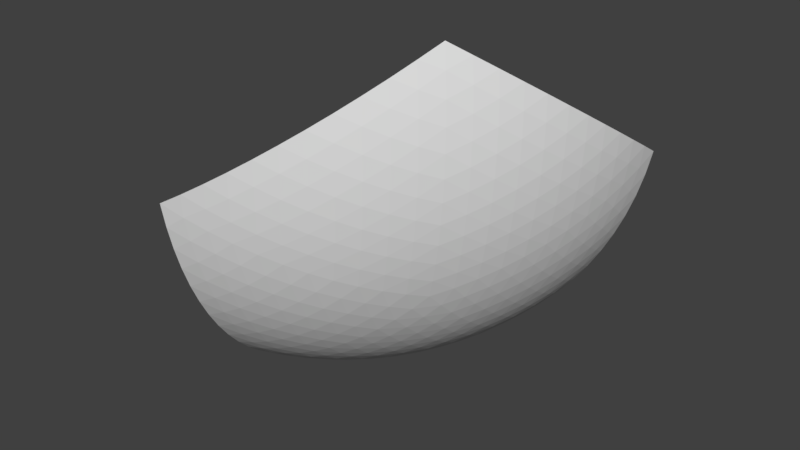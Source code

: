 # Source: Planet_water_part_11.blend  (saved by Blender 2.77.0; exported with 4.5.12 LTS)
import bpy
from mathutils import Matrix  # noqa: F401  (used for matrix-valued properties, if any)

bpy.ops.wm.read_factory_settings(use_empty=True)
scene = bpy.context.scene
scene.name = 'Scene'

# ---- collections
col_collection_1 = bpy.data.collections.new('Collection 1'); scene.collection.children.link(col_collection_1)

# ---- world
world_world = bpy.data.worlds.new('World'); scene.world = world_world
world_world.color = (0.05088, 0.05088, 0.05088)
world_world.use_sun_shadow = False
world_world.sun_shadow_jitter_overblur = 0.0
world_world.cycles.sampling_method = 'MANUAL'

# ---- meshes
me_planet_water_part_11 = bpy.data.meshes.new('Planet water part 11')
me_planet_water_part_11.from_pydata([(0.137, -0.4236, -0.5833), (0.445, -0.0006118, -0.5831), (0.2226, -0.6853, -0.1383), (0.5825, -0.4239, 0.1372), (0.7201, -2.084e-05, -0.1383), (0.5304, -0.3858, -0.3285), (0.6096, -0.3916, 0.113), (0.6341, -0.3575, 0.0883), (0.6558, -0.3219, 0.0632), (0.6747, -0.2848, 0.03782), (0.6905, -0.2465, 0.01227), (0.7033, -0.2071, -0.01333), (0.713, -0.1668, -0.03887), (0.7195, -0.1257, -0.06425), (0.7229, -0.08414, -0.08935), (0.7231, -0.04217, -0.114), (0.4247, -0.04267, -0.5966), (0.4025, -0.08455, -0.6075), (0.3785, -0.1261, -0.6157), (0.3528, -0.167, -0.6212), (0.3256, -0.2072, -0.6239), (0.297, -0.2465, -0.624), (0.2671, -0.2848, -0.6212), (0.236, -0.3218, -0.6158), (0.2038, -0.3573, -0.6076), (0.1708, -0.3913, -0.5968), (0.4826, -0.000557, -0.5524), (0.5182, -0.0005033, -0.5192), (0.5514, -0.0004503, -0.4837), (0.5822, -0.0003979, -0.4461), (0.6105, -0.0003456, -0.4065), (0.636, -0.0002933, -0.3652), (0.6588, -0.0002406, -0.3222), (0.6787, -0.0001873, -0.2779), (0.6956, -0.0001331, -0.2323), (0.7094, -7.77e-05, -0.1857), (0.5601, -0.4597, 0.113), (0.5354, -0.4935, 0.08828), (0.5082, -0.525, 0.06318), (0.4789, -0.5543, 0.03779), (0.4474, -0.5812, 0.01224), (0.4139, -0.6055, -0.01337), (0.3787, -0.6271, -0.03892), (0.3418, -0.646, -0.0643), (0.3033, -0.662, -0.0894), (0.2636, -0.6751, -0.1141), (0.2193, -0.6751, -0.1858), (0.2149, -0.6619, -0.2324), (0.2097, -0.6459, -0.278), (0.2035, -0.627, -0.3224), (0.1964, -0.6053, -0.3653), (0.1884, -0.581, -0.4067), (0.1796, -0.5541, -0.4463), (0.17, -0.5248, -0.4839), (0.1597, -0.4932, -0.5194), (0.1487, -0.4594, -0.5526), (0.1779, -0.4276, -0.5691), (0.2182, -0.4302, -0.5529), (0.2578, -0.4312, -0.5348), (0.2964, -0.4308, -0.5147), (0.334, -0.4288, -0.4929), (0.3704, -0.4253, -0.4693), (0.4055, -0.4203, -0.4441), (0.4391, -0.4138, -0.4173), (0.4713, -0.4059, -0.389), (0.5017, -0.3965, -0.3594), (0.588, -0.428, 0.09427), (0.5916, -0.4305, 0.05098), (0.593, -0.4315, 0.007511), (0.5923, -0.431, -0.03598), (0.5896, -0.429, -0.07935), (0.5848, -0.4254, -0.1224), (0.5779, -0.4204, -0.1651), (0.569, -0.4139, -0.2072), (0.5581, -0.4059, -0.2485), (0.5452, -0.3966, -0.289), (0.5318, -0.3552, -0.3593), (0.5313, -0.3234, -0.3889), (0.5289, -0.2905, -0.4172), (0.5246, -0.2565, -0.4439), (0.5186, -0.2216, -0.4691), (0.5107, -0.186, -0.4927), (0.501, -0.1497, -0.5145), (0.4895, -0.1129, -0.5346), (0.4763, -0.0757, -0.5527), (0.4615, -0.03822, -0.5689), (0.7148, -0.03768, -0.1593), (0.7069, -0.07521, -0.1799), (0.6966, -0.1125, -0.1998), (0.6838, -0.1493, -0.219), (0.6686, -0.1857, -0.2374), (0.651, -0.2214, -0.255), (0.6312, -0.2563, -0.2717), (0.6091, -0.2903, -0.2875), (0.5849, -0.3233, -0.3022), (0.5587, -0.3552, -0.3159), (0.5101, -0.4221, -0.3159), (0.4879, -0.4569, -0.3022), (0.4641, -0.4901, -0.2875), (0.4386, -0.5215, -0.2718), (0.4115, -0.5512, -0.2551), (0.3831, -0.5789, -0.2375), (0.3532, -0.6046, -0.219), (0.3222, -0.6281, -0.1998), (0.29, -0.6495, -0.1799), (0.2568, -0.6686, -0.1594), (0.5024, -0.3655, -0.3899), (0.4713, -0.3744, -0.4192), (0.5013, -0.3332, -0.4192), (0.4385, -0.3819, -0.4472), (0.4695, -0.3416, -0.4482), (0.4983, -0.2998, -0.4471), (0.4041, -0.3879, -0.4738), (0.436, -0.3486, -0.476), (0.4658, -0.3077, -0.476), (0.4933, -0.2653, -0.4737), (0.3683, -0.3923, -0.4988), (0.4008, -0.354, -0.5023), (0.4315, -0.3141, -0.5035), (0.4601, -0.2726, -0.5023), (0.4865, -0.2298, -0.4987), (0.331, -0.3953, -0.5221), (0.3641, -0.3579, -0.5271), (0.3954, -0.3189, -0.5296), (0.4249, -0.2783, -0.5295), (0.4524, -0.2365, -0.527), (0.4778, -0.1936, -0.522), (0.2925, -0.3966, -0.5437), (0.3259, -0.3602, -0.5501), (0.3577, -0.3221, -0.554), (0.3879, -0.2825, -0.5553), (0.4164, -0.2416, -0.554), (0.4428, -0.1995, -0.55), (0.4673, -0.1566, -0.5436), (0.2528, -0.3964, -0.5634), (0.2863, -0.3609, -0.5713), (0.3185, -0.3236, -0.5766), (0.3492, -0.2849, -0.5793), (0.3783, -0.2449, -0.5792), (0.4057, -0.2038, -0.5766), (0.4313, -0.1618, -0.5712), (0.4548, -0.119, -0.5633), (0.2122, -0.3947, -0.5811), (0.2456, -0.3599, -0.5905), (0.2778, -0.3235, -0.5973), (0.3089, -0.2857, -0.6013), (0.3385, -0.2466, -0.6027), (0.3666, -0.2064, -0.6013), (0.3931, -0.1653, -0.5972), (0.4178, -0.1234, -0.5904), (0.4406, -0.08099, -0.581), (0.5242, -0.4324, -0.276), (0.5365, -0.4414, -0.2351), (0.5015, -0.4668, -0.2619), (0.5468, -0.449, -0.1933), (0.5131, -0.4755, -0.2205), (0.477, -0.4997, -0.2467), (0.5551, -0.4551, -0.1507), (0.5228, -0.4827, -0.1781), (0.4879, -0.508, -0.2048), (0.4508, -0.5308, -0.2305), (0.5613, -0.4598, -0.1074), (0.5303, -0.4885, -0.1349), (0.4969, -0.5149, -0.1618), (0.4611, -0.5388, -0.188), (0.4231, -0.5602, -0.2132), (0.5654, -0.463, -0.06363), (0.5358, -0.4928, -0.091), (0.5037, -0.5203, -0.1179), (0.4692, -0.5453, -0.1443), (0.4325, -0.5678, -0.1701), (0.3938, -0.5876, -0.195), (0.5674, -0.4646, -0.01955), (0.5391, -0.4955, -0.04653), (0.5083, -0.5241, -0.07331), (0.4751, -0.5502, -0.09976), (0.4398, -0.5738, -0.1258), (0.4024, -0.5947, -0.1512), (0.3631, -0.6129, -0.1759), (0.5671, -0.4646, 0.02471), (0.5401, -0.4965, -0.001697), (0.5106, -0.5262, -0.0281), (0.4788, -0.5534, -0.0544), (0.4447, -0.5781, -0.08045), (0.4087, -0.6002, -0.1062), (0.3707, -0.6195, -0.1314), (0.3311, -0.636, -0.156), (0.5647, -0.4629, 0.06895), (0.5389, -0.4958, 0.04331), (0.5106, -0.5265, 0.01746), (0.48, -0.5548, -0.008469), (0.4473, -0.5806, -0.03437), (0.4126, -0.6038, -0.06013), (0.376, -0.6243, -0.08563), (0.3377, -0.642, -0.1108), (0.2979, -0.6567, -0.1354), (0.5594, -0.3241, -0.3464), (0.5583, -0.2918, -0.3756), (0.5851, -0.2917, -0.3323), (0.5554, -0.2583, -0.4035), (0.5834, -0.2589, -0.3612), (0.6087, -0.2582, -0.3172), (0.5505, -0.2237, -0.43), (0.5799, -0.2247, -0.3888), (0.6065, -0.2247, -0.3458), (0.6303, -0.2236, -0.3011), (0.5439, -0.1882, -0.4549), (0.5745, -0.1895, -0.4149), (0.6024, -0.1899, -0.373), (0.6275, -0.1894, -0.3293), (0.6496, -0.188, -0.284), (0.5353, -0.1518, -0.4781), (0.5672, -0.1532, -0.4394), (0.5963, -0.1538, -0.3987), (0.6227, -0.1538, -0.3561), (0.6461, -0.153, -0.3118), (0.6665, -0.1515, -0.266), (0.5249, -0.1147, -0.4996), (0.5579, -0.116, -0.4622), (0.5882, -0.1167, -0.4227), (0.6158, -0.1169, -0.3813), (0.6406, -0.1166, -0.338), (0.6624, -0.1157, -0.2932), (0.681, -0.1144, -0.2471), (0.5126, -0.07702, -0.5191), (0.5466, -0.078, -0.4832), (0.578, -0.07864, -0.445), (0.6068, -0.07893, -0.4048), (0.6329, -0.07888, -0.3627), (0.656, -0.07848, -0.319), (0.6761, -0.07773, -0.2738), (0.6931, -0.07664, -0.2274), (0.4985, -0.03892, -0.5368), (0.5334, -0.03945, -0.5022), (0.5658, -0.03982, -0.4654), (0.5956, -0.04003, -0.4264), (0.6228, -0.04006, -0.3856), (0.6472, -0.03992, -0.343), (0.6687, -0.03961, -0.2989), (0.6872, -0.03914, -0.2535), (0.7025, -0.03849, -0.2069), (0.5728, -0.3655, -0.276), (0.5985, -0.3331, -0.2619), (0.5851, -0.3744, -0.2351), (0.6222, -0.2997, -0.2467), (0.6103, -0.3416, -0.2205), (0.5955, -0.3819, -0.1933), (0.6438, -0.2651, -0.2305), (0.6335, -0.3076, -0.2048), (0.6202, -0.3486, -0.1781), (0.6039, -0.3879, -0.1507), (0.6631, -0.2296, -0.2132), (0.6545, -0.2724, -0.1879), (0.6428, -0.314, -0.1618), (0.628, -0.3541, -0.1349), (0.6102, -0.3924, -0.1074), (0.6801, -0.1933, -0.195), (0.6732, -0.2363, -0.17), (0.6632, -0.2782, -0.1443), (0.65, -0.3189, -0.1179), (0.6337, -0.358, -0.09099), (0.6145, -0.3954, -0.06363), (0.6947, -0.1562, -0.1759), (0.6895, -0.1993, -0.1512), (0.6812, -0.2414, -0.1257), (0.6697, -0.2824, -0.09974), (0.655, -0.3221, -0.0733), (0.6373, -0.3603, -0.04652), (0.6166, -0.3968, -0.01954), (0.7067, -0.1186, -0.156), (0.7033, -0.1615, -0.1313), (0.6967, -0.2036, -0.1061), (0.6868, -0.2448, -0.08043), (0.6738, -0.2849, -0.05438), (0.6577, -0.3237, -0.02809), (0.6386, -0.361, -0.001686), (0.6165, -0.3967, 0.02471), (0.7162, -0.08054, -0.1353), (0.7145, -0.123, -0.1107), (0.7095, -0.165, -0.08559), (0.7013, -0.2062, -0.0601), (0.69, -0.2465, -0.03434), (0.6755, -0.2857, -0.008445), (0.658, -0.3236, 0.01748), (0.6375, -0.3601, 0.04332), (0.6142, -0.3949, 0.06896), (0.4807, -0.4324, -0.3464), (0.4579, -0.4668, -0.3324), (0.4496, -0.4413, -0.3757), (0.4334, -0.4996, -0.3173), (0.4261, -0.4754, -0.3613), (0.4168, -0.4489, -0.4036), (0.4071, -0.5308, -0.3012), (0.4007, -0.5079, -0.3459), (0.3925, -0.4826, -0.3889), (0.3823, -0.455, -0.4301), (0.3793, -0.5601, -0.2841), (0.3737, -0.5387, -0.3294), (0.3663, -0.5148, -0.3731), (0.3572, -0.4884, -0.415), (0.3464, -0.4597, -0.455), (0.3499, -0.5875, -0.2661), (0.3449, -0.5677, -0.3119), (0.3383, -0.5452, -0.3562), (0.3301, -0.5201, -0.3988), (0.3203, -0.4926, -0.4396), (0.3091, -0.4628, -0.4783), (0.3191, -0.6128, -0.2472), (0.3145, -0.5947, -0.2934), (0.3085, -0.5737, -0.3382), (0.301, -0.5501, -0.3814), (0.2922, -0.5239, -0.4229), (0.282, -0.4953, -0.4624), (0.2705, -0.4643, -0.4997), (0.287, -0.6359, -0.2274), (0.2826, -0.6194, -0.2739), (0.277, -0.6001, -0.3191), (0.2702, -0.578, -0.3629), (0.2621, -0.5533, -0.405), (0.2528, -0.526, -0.4452), (0.2423, -0.4963, -0.4834), (0.2308, -0.4643, -0.5193), (0.2536, -0.6567, -0.207), (0.2494, -0.6419, -0.2536), (0.244, -0.6242, -0.299), (0.2376, -0.6037, -0.3432), (0.2301, -0.5805, -0.3858), (0.2215, -0.5546, -0.4266), (0.212, -0.5263, -0.4655), (0.2015, -0.4956, -0.5024), (0.1901, -0.4627, -0.537)], [], [(2, 46, 105), (4, 15, 86), (1, 26, 85), (3, 36, 66), (0, 25, 56), (65, 76, 5), (64, 106, 65), (63, 107, 64), (62, 109, 63), (61, 112, 62), (60, 116, 61), (59, 121, 60), (58, 127, 59), (57, 134, 58), (56, 142, 57), (65, 106, 76), (106, 77, 76), (64, 107, 106), (107, 108, 106), (106, 108, 77), (108, 78, 77), (63, 109, 107), (109, 110, 107), (107, 110, 108), (110, 111, 108), (108, 111, 78), (111, 79, 78), (62, 112, 109), (112, 113, 109), (109, 113, 110), (113, 114, 110), (110, 114, 111), (114, 115, 111), (111, 115, 79), (115, 80, 79), (61, 116, 112), (116, 117, 112), (112, 117, 113), (117, 118, 113), (113, 118, 114), (118, 119, 114), (114, 119, 115), (119, 120, 115), (115, 120, 80), (120, 81, 80), (60, 121, 116), (121, 122, 116), (116, 122, 117), (122, 123, 117), (117, 123, 118), (123, 124, 118), (118, 124, 119), (124, 125, 119), (119, 125, 120), (125, 126, 120), (120, 126, 81), (126, 82, 81), (59, 127, 121), (127, 128, 121), (121, 128, 122), (128, 129, 122), (122, 129, 123), (129, 130, 123), (123, 130, 124), (130, 131, 124), (124, 131, 125), (131, 132, 125), (125, 132, 126), (132, 133, 126), (126, 133, 82), (133, 83, 82), (58, 134, 127), (134, 135, 127), (127, 135, 128), (135, 136, 128), (128, 136, 129), (136, 137, 129), (129, 137, 130), (137, 138, 130), (130, 138, 131), (138, 139, 131), (131, 139, 132), (139, 140, 132), (132, 140, 133), (140, 141, 133), (133, 141, 83), (141, 84, 83), (57, 142, 134), (142, 143, 134), (134, 143, 135), (143, 144, 135), (135, 144, 136), (144, 145, 136), (136, 145, 137), (145, 146, 137), (137, 146, 138), (146, 147, 138), (138, 147, 139), (147, 148, 139), (139, 148, 140), (148, 149, 140), (140, 149, 141), (149, 150, 141), (141, 150, 84), (150, 85, 84), (56, 25, 142), (25, 24, 142), (142, 24, 143), (24, 23, 143), (143, 23, 144), (23, 22, 144), (144, 22, 145), (22, 21, 145), (145, 21, 146), (21, 20, 146), (146, 20, 147), (20, 19, 147), (147, 19, 148), (19, 18, 148), (148, 18, 149), (18, 17, 149), (149, 17, 150), (17, 16, 150), (150, 16, 85), (16, 1, 85), (75, 96, 5), (74, 151, 75), (73, 152, 74), (72, 154, 73), (71, 157, 72), (70, 161, 71), (69, 166, 70), (68, 172, 69), (67, 179, 68), (66, 187, 67), (75, 151, 96), (151, 97, 96), (74, 152, 151), (152, 153, 151), (151, 153, 97), (153, 98, 97), (73, 154, 152), (154, 155, 152), (152, 155, 153), (155, 156, 153), (153, 156, 98), (156, 99, 98), (72, 157, 154), (157, 158, 154), (154, 158, 155), (158, 159, 155), (155, 159, 156), (159, 160, 156), (156, 160, 99), (160, 100, 99), (71, 161, 157), (161, 162, 157), (157, 162, 158), (162, 163, 158), (158, 163, 159), (163, 164, 159), (159, 164, 160), (164, 165, 160), (160, 165, 100), (165, 101, 100), (70, 166, 161), (166, 167, 161), (161, 167, 162), (167, 168, 162), (162, 168, 163), (168, 169, 163), (163, 169, 164), (169, 170, 164), (164, 170, 165), (170, 171, 165), (165, 171, 101), (171, 102, 101), (69, 172, 166), (172, 173, 166), (166, 173, 167), (173, 174, 167), (167, 174, 168), (174, 175, 168), (168, 175, 169), (175, 176, 169), (169, 176, 170), (176, 177, 170), (170, 177, 171), (177, 178, 171), (171, 178, 102), (178, 103, 102), (68, 179, 172), (179, 180, 172), (172, 180, 173), (180, 181, 173), (173, 181, 174), (181, 182, 174), (174, 182, 175), (182, 183, 175), (175, 183, 176), (183, 184, 176), (176, 184, 177), (184, 185, 177), (177, 185, 178), (185, 186, 178), (178, 186, 103), (186, 104, 103), (67, 187, 179), (187, 188, 179), (179, 188, 180), (188, 189, 180), (180, 189, 181), (189, 190, 181), (181, 190, 182), (190, 191, 182), (182, 191, 183), (191, 192, 183), (183, 192, 184), (192, 193, 184), (184, 193, 185), (193, 194, 185), (185, 194, 186), (194, 195, 186), (186, 195, 104), (195, 105, 104), (66, 36, 187), (36, 37, 187), (187, 37, 188), (37, 38, 188), (188, 38, 189), (38, 39, 189), (189, 39, 190), (39, 40, 190), (190, 40, 191), (40, 41, 191), (191, 41, 192), (41, 42, 192), (192, 42, 193), (42, 43, 193), (193, 43, 194), (43, 44, 194), (194, 44, 195), (44, 45, 195), (195, 45, 105), (45, 2, 105), (76, 95, 5), (77, 196, 76), (78, 197, 77), (79, 199, 78), (80, 202, 79), (81, 206, 80), (82, 211, 81), (83, 217, 82), (84, 224, 83), (85, 232, 84), (76, 196, 95), (196, 94, 95), (77, 197, 196), (197, 198, 196), (196, 198, 94), (198, 93, 94), (78, 199, 197), (199, 200, 197), (197, 200, 198), (200, 201, 198), (198, 201, 93), (201, 92, 93), (79, 202, 199), (202, 203, 199), (199, 203, 200), (203, 204, 200), (200, 204, 201), (204, 205, 201), (201, 205, 92), (205, 91, 92), (80, 206, 202), (206, 207, 202), (202, 207, 203), (207, 208, 203), (203, 208, 204), (208, 209, 204), (204, 209, 205), (209, 210, 205), (205, 210, 91), (210, 90, 91), (81, 211, 206), (211, 212, 206), (206, 212, 207), (212, 213, 207), (207, 213, 208), (213, 214, 208), (208, 214, 209), (214, 215, 209), (209, 215, 210), (215, 216, 210), (210, 216, 90), (216, 89, 90), (82, 217, 211), (217, 218, 211), (211, 218, 212), (218, 219, 212), (212, 219, 213), (219, 220, 213), (213, 220, 214), (220, 221, 214), (214, 221, 215), (221, 222, 215), (215, 222, 216), (222, 223, 216), (216, 223, 89), (223, 88, 89), (83, 224, 217), (224, 225, 217), (217, 225, 218), (225, 226, 218), (218, 226, 219), (226, 227, 219), (219, 227, 220), (227, 228, 220), (220, 228, 221), (228, 229, 221), (221, 229, 222), (229, 230, 222), (222, 230, 223), (230, 231, 223), (223, 231, 88), (231, 87, 88), (84, 232, 224), (232, 233, 224), (224, 233, 225), (233, 234, 225), (225, 234, 226), (234, 235, 226), (226, 235, 227), (235, 236, 227), (227, 236, 228), (236, 237, 228), (228, 237, 229), (237, 238, 229), (229, 238, 230), (238, 239, 230), (230, 239, 231), (239, 240, 231), (231, 240, 87), (240, 86, 87), (85, 26, 232), (26, 27, 232), (232, 27, 233), (27, 28, 233), (233, 28, 234), (28, 29, 234), (234, 29, 235), (29, 30, 235), (235, 30, 236), (30, 31, 236), (236, 31, 237), (31, 32, 237), (237, 32, 238), (32, 33, 238), (238, 33, 239), (33, 34, 239), (239, 34, 240), (34, 35, 240), (240, 35, 86), (35, 4, 86), (95, 75, 5), (94, 241, 95), (93, 242, 94), (92, 244, 93), (91, 247, 92), (90, 251, 91), (89, 256, 90), (88, 262, 89), (87, 269, 88), (86, 277, 87), (95, 241, 75), (241, 74, 75), (94, 242, 241), (242, 243, 241), (241, 243, 74), (243, 73, 74), (93, 244, 242), (244, 245, 242), (242, 245, 243), (245, 246, 243), (243, 246, 73), (246, 72, 73), (92, 247, 244), (247, 248, 244), (244, 248, 245), (248, 249, 245), (245, 249, 246), (249, 250, 246), (246, 250, 72), (250, 71, 72), (91, 251, 247), (251, 252, 247), (247, 252, 248), (252, 253, 248), (248, 253, 249), (253, 254, 249), (249, 254, 250), (254, 255, 250), (250, 255, 71), (255, 70, 71), (90, 256, 251), (256, 257, 251), (251, 257, 252), (257, 258, 252), (252, 258, 253), (258, 259, 253), (253, 259, 254), (259, 260, 254), (254, 260, 255), (260, 261, 255), (255, 261, 70), (261, 69, 70), (89, 262, 256), (262, 263, 256), (256, 263, 257), (263, 264, 257), (257, 264, 258), (264, 265, 258), (258, 265, 259), (265, 266, 259), (259, 266, 260), (266, 267, 260), (260, 267, 261), (267, 268, 261), (261, 268, 69), (268, 68, 69), (88, 269, 262), (269, 270, 262), (262, 270, 263), (270, 271, 263), (263, 271, 264), (271, 272, 264), (264, 272, 265), (272, 273, 265), (265, 273, 266), (273, 274, 266), (266, 274, 267), (274, 275, 267), (267, 275, 268), (275, 276, 268), (268, 276, 68), (276, 67, 68), (87, 277, 269), (277, 278, 269), (269, 278, 270), (278, 279, 270), (270, 279, 271), (279, 280, 271), (271, 280, 272), (280, 281, 272), (272, 281, 273), (281, 282, 273), (273, 282, 274), (282, 283, 274), (274, 283, 275), (283, 284, 275), (275, 284, 276), (284, 285, 276), (276, 285, 67), (285, 66, 67), (86, 15, 277), (15, 14, 277), (277, 14, 278), (14, 13, 278), (278, 13, 279), (13, 12, 279), (279, 12, 280), (12, 11, 280), (280, 11, 281), (11, 10, 281), (281, 10, 282), (10, 9, 282), (282, 9, 283), (9, 8, 283), (283, 8, 284), (8, 7, 284), (284, 7, 285), (7, 6, 285), (285, 6, 66), (6, 3, 66), (96, 65, 5), (97, 286, 96), (98, 287, 97), (99, 289, 98), (100, 292, 99), (101, 296, 100), (102, 301, 101), (103, 307, 102), (104, 314, 103), (105, 322, 104), (96, 286, 65), (286, 64, 65), (97, 287, 286), (287, 288, 286), (286, 288, 64), (288, 63, 64), (98, 289, 287), (289, 290, 287), (287, 290, 288), (290, 291, 288), (288, 291, 63), (291, 62, 63), (99, 292, 289), (292, 293, 289), (289, 293, 290), (293, 294, 290), (290, 294, 291), (294, 295, 291), (291, 295, 62), (295, 61, 62), (100, 296, 292), (296, 297, 292), (292, 297, 293), (297, 298, 293), (293, 298, 294), (298, 299, 294), (294, 299, 295), (299, 300, 295), (295, 300, 61), (300, 60, 61), (101, 301, 296), (301, 302, 296), (296, 302, 297), (302, 303, 297), (297, 303, 298), (303, 304, 298), (298, 304, 299), (304, 305, 299), (299, 305, 300), (305, 306, 300), (300, 306, 60), (306, 59, 60), (102, 307, 301), (307, 308, 301), (301, 308, 302), (308, 309, 302), (302, 309, 303), (309, 310, 303), (303, 310, 304), (310, 311, 304), (304, 311, 305), (311, 312, 305), (305, 312, 306), (312, 313, 306), (306, 313, 59), (313, 58, 59), (103, 314, 307), (314, 315, 307), (307, 315, 308), (315, 316, 308), (308, 316, 309), (316, 317, 309), (309, 317, 310), (317, 318, 310), (310, 318, 311), (318, 319, 311), (311, 319, 312), (319, 320, 312), (312, 320, 313), (320, 321, 313), (313, 321, 58), (321, 57, 58), (104, 322, 314), (322, 323, 314), (314, 323, 315), (323, 324, 315), (315, 324, 316), (324, 325, 316), (316, 325, 317), (325, 326, 317), (317, 326, 318), (326, 327, 318), (318, 327, 319), (327, 328, 319), (319, 328, 320), (328, 329, 320), (320, 329, 321), (329, 330, 321), (321, 330, 57), (330, 56, 57), (105, 46, 322), (46, 47, 322), (322, 47, 323), (47, 48, 323), (323, 48, 324), (48, 49, 324), (324, 49, 325), (49, 50, 325), (325, 50, 326), (50, 51, 326), (326, 51, 327), (51, 52, 327), (327, 52, 328), (52, 53, 328), (328, 53, 329), (53, 54, 329), (329, 54, 330), (54, 55, 330), (330, 55, 56), (55, 0, 56)])
me_planet_water_part_11.use_remesh_preserve_volume = False
me_planet_water_part_11.use_remesh_preserve_attributes = False
me_planet_water_part_11.use_mirror_vertex_groups = False
me_planet_water_part_11.update()

# ---- objects
ob_planet_water_part_11 = bpy.data.objects.new('Planet water part 11', me_planet_water_part_11)

# ---- transforms, parenting, visibility, modifiers, constraints
ob_planet_water_part_11.location = (0.0, 0.0, 0.0)
ob_planet_water_part_11.lineart.crease_threshold = 0.0

# ---- collection membership
col_collection_1.objects.link(ob_planet_water_part_11)

# ---- scene / render settings (as saved in the file)
scene.frame_start = 1; scene.frame_end = 250; scene.frame_set(1)
scene.render.engine = 'BLENDER_EEVEE_NEXT'
scene.render.resolution_percentage = 50
scene.render.dither_intensity = 0.0
scene.cycles.use_denoising = False
scene.cycles.samples = 128
scene.cycles.sampling_pattern = 'TABULATED_SOBOL'
scene.cycles.light_sampling_threshold = 0.0
scene.cycles.use_adaptive_sampling = False
scene.cycles.use_light_tree = False
scene.cycles.blur_glossy = 0.0
scene.cycles.sample_clamp_indirect = 0.0
scene.view_settings.view_transform = 'Standard'
bpy.context.view_layer.update()

# ---- added for rendering (the .blend has no active camera and no usable light): camera, sun
cam_auto = bpy.data.cameras.new('AutoCamera')
cam_auto.lens = 50.0
cam_auto.sensor_width = 36.0
cam_auto.clip_end = 1000.0
ob_auto_camera = bpy.data.objects.new('AutoCamera', cam_auto)
scene.collection.objects.link(ob_auto_camera)
ob_auto_camera.location = (1.52184, -1.6528, 0.630068)
ob_auto_camera.rotation_euler = (1.09748, -7.21219e-08, 0.694738)
scene.camera = ob_auto_camera
light_auto_sun = bpy.data.lights.new('AutoSun', 'SUN')
light_auto_sun.energy = 3.0
light_auto_sun.angle = 0.0523599
ob_auto_sun = bpy.data.objects.new('AutoSun', light_auto_sun)
scene.collection.objects.link(ob_auto_sun)
ob_auto_sun.rotation_euler = (0.872665, 0.174533, 0.523599)
bpy.context.view_layer.update()
